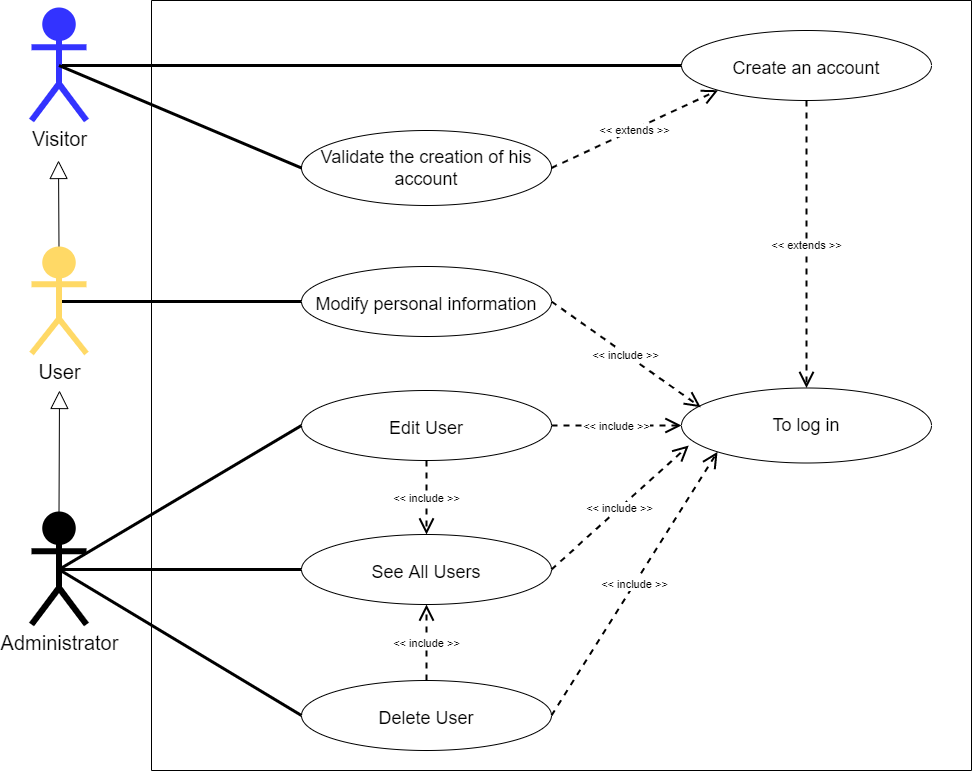

The diagram above was exported from draw.io. Its source (the exported page's mxGraphModel, read from the mxfile embedded in the PNG):
<mxGraphModel dx="1038" dy="649" grid="1" gridSize="10" guides="1" tooltips="1" connect="1" arrows="1" fold="1" page="1" pageScale="1" pageWidth="1169" pageHeight="827" background="none" math="0" shadow="0">
  <root>
    <mxCell id="aoHh8IziizwjmGi1LMCM-0" />
    <mxCell id="aoHh8IziizwjmGi1LMCM-1" parent="aoHh8IziizwjmGi1LMCM-0" />
    <mxCell id="aoHh8IziizwjmGi1LMCM-2" value="" style="swimlane;startSize=0;rounded=0;sketch=0;" parent="aoHh8IziizwjmGi1LMCM-1" vertex="1">
      <mxGeometry x="200" y="50" width="820" height="770" as="geometry">
        <mxRectangle x="280" y="40" width="50" height="40" as="alternateBounds" />
      </mxGeometry>
    </mxCell>
    <mxCell id="GkmF0a4ERkEIIOysbx2y-4" value="Modify personal information" style="ellipse;whiteSpace=wrap;html=1;align=center;fontSize=18;spacingTop=5;" parent="aoHh8IziizwjmGi1LMCM-2" vertex="1">
      <mxGeometry x="150" y="266" width="250" height="70" as="geometry" />
    </mxCell>
    <mxCell id="GkmF0a4ERkEIIOysbx2y-1" value="See All Users" style="ellipse;whiteSpace=wrap;html=1;align=center;fontSize=18;spacingTop=5;" parent="aoHh8IziizwjmGi1LMCM-2" vertex="1">
      <mxGeometry x="150" y="534" width="250" height="70" as="geometry" />
    </mxCell>
    <mxCell id="GkmF0a4ERkEIIOysbx2y-0" value="To log in" style="ellipse;whiteSpace=wrap;html=1;align=center;fontSize=18;" parent="aoHh8IziizwjmGi1LMCM-2" vertex="1">
      <mxGeometry x="530" y="387.5" width="250" height="75" as="geometry" />
    </mxCell>
    <object label="&amp;lt;&amp;lt; include &amp;gt;&amp;gt;" placeholders="1" id="GkmF0a4ERkEIIOysbx2y-6">
      <mxCell style="endArrow=open;endSize=12;dashed=1;html=1;rounded=1;shadow=0;sketch=0;strokeWidth=2;exitX=1;exitY=0.5;exitDx=0;exitDy=0;entryX=0.077;entryY=0.257;entryDx=0;entryDy=0;entryPerimeter=0;" parent="aoHh8IziizwjmGi1LMCM-2" source="GkmF0a4ERkEIIOysbx2y-4" target="GkmF0a4ERkEIIOysbx2y-0" edge="1">
        <mxGeometry width="160" relative="1" as="geometry">
          <mxPoint x="140" y="271" as="sourcePoint" />
          <mxPoint x="396.02044589595766" y="384.66205198520356" as="targetPoint" />
          <mxPoint y="1" as="offset" />
        </mxGeometry>
      </mxCell>
    </object>
    <object label="&amp;lt;&amp;lt; include &amp;gt;&amp;gt;" placeholders="1" id="DTRmdJglIqC8bZy24zTu-0">
      <mxCell style="endArrow=open;endSize=12;dashed=1;html=1;rounded=1;shadow=0;sketch=0;strokeWidth=2;exitX=1;exitY=0.5;exitDx=0;exitDy=0;entryX=0.029;entryY=0.767;entryDx=0;entryDy=0;entryPerimeter=0;" parent="aoHh8IziizwjmGi1LMCM-2" source="GkmF0a4ERkEIIOysbx2y-1" target="GkmF0a4ERkEIIOysbx2y-0" edge="1">
        <mxGeometry width="160" relative="1" as="geometry">
          <mxPoint x="400" y="661" as="sourcePoint" />
          <mxPoint x="596.0204458959577" y="358.33794801479644" as="targetPoint" />
          <mxPoint y="1" as="offset" />
        </mxGeometry>
      </mxCell>
    </object>
    <mxCell id="GkmF0a4ERkEIIOysbx2y-7" value="&lt;span&gt;Delete User&lt;br&gt;&lt;/span&gt;" style="ellipse;whiteSpace=wrap;html=1;align=center;fontSize=18;spacingTop=5;" parent="aoHh8IziizwjmGi1LMCM-2" vertex="1">
      <mxGeometry x="150" y="680" width="250" height="70" as="geometry" />
    </mxCell>
    <object label="&amp;lt;&amp;lt; include &amp;gt;&amp;gt;" placeholders="1" id="GkmF0a4ERkEIIOysbx2y-8">
      <mxCell style="endArrow=open;endSize=12;dashed=1;html=1;rounded=1;shadow=0;sketch=0;strokeWidth=2;exitX=0.5;exitY=0;exitDx=0;exitDy=0;entryX=0.5;entryY=1;entryDx=0;entryDy=0;" parent="aoHh8IziizwjmGi1LMCM-2" source="GkmF0a4ERkEIIOysbx2y-7" target="GkmF0a4ERkEIIOysbx2y-1" edge="1">
        <mxGeometry width="160" relative="1" as="geometry">
          <mxPoint x="75" y="136" as="sourcePoint" />
          <mxPoint x="75" y="246" as="targetPoint" />
          <mxPoint y="1" as="offset" />
        </mxGeometry>
      </mxCell>
    </object>
    <object label="&amp;lt;&amp;lt; include &amp;gt;&amp;gt;" placeholders="1" id="GkmF0a4ERkEIIOysbx2y-9">
      <mxCell style="endArrow=open;endSize=12;dashed=1;html=1;rounded=1;shadow=0;sketch=0;strokeWidth=2;exitX=1;exitY=0.5;exitDx=0;exitDy=0;entryX=0;entryY=1;entryDx=0;entryDy=0;" parent="aoHh8IziizwjmGi1LMCM-2" source="GkmF0a4ERkEIIOysbx2y-7" target="GkmF0a4ERkEIIOysbx2y-0" edge="1">
        <mxGeometry width="160" relative="1" as="geometry">
          <mxPoint x="200" y="183.5" as="sourcePoint" />
          <mxPoint x="376.02044589595766" y="347.16205198520356" as="targetPoint" />
          <mxPoint y="1" as="offset" />
        </mxGeometry>
      </mxCell>
    </object>
    <mxCell id="-oUI0R2FevhBl2hbm6Zw-0" value="&lt;span&gt;Edit User&lt;br&gt;&lt;/span&gt;" style="ellipse;whiteSpace=wrap;html=1;align=center;fontSize=18;spacingTop=5;" parent="aoHh8IziizwjmGi1LMCM-2" vertex="1">
      <mxGeometry x="150" y="390" width="250" height="70" as="geometry" />
    </mxCell>
    <object label="&amp;lt;&amp;lt; include &amp;gt;&amp;gt;" placeholders="1" id="-oUI0R2FevhBl2hbm6Zw-2">
      <mxCell style="endArrow=open;endSize=12;dashed=1;html=1;rounded=1;shadow=0;sketch=0;strokeWidth=2;exitX=0.5;exitY=1;exitDx=0;exitDy=0;entryX=0.5;entryY=0;entryDx=0;entryDy=0;" parent="aoHh8IziizwjmGi1LMCM-2" source="-oUI0R2FevhBl2hbm6Zw-0" target="GkmF0a4ERkEIIOysbx2y-1" edge="1">
        <mxGeometry width="160" relative="1" as="geometry">
          <mxPoint x="375" y="650" as="sourcePoint" />
          <mxPoint x="363.3883476483186" y="489.74873734152925" as="targetPoint" />
          <mxPoint y="1" as="offset" />
        </mxGeometry>
      </mxCell>
    </object>
    <object label="&amp;lt;&amp;lt; include &amp;gt;&amp;gt;" placeholders="1" id="-oUI0R2FevhBl2hbm6Zw-3">
      <mxCell style="endArrow=open;endSize=12;dashed=1;html=1;rounded=1;shadow=0;sketch=0;strokeWidth=2;exitX=1;exitY=0.5;exitDx=0;exitDy=0;entryX=0;entryY=0.5;entryDx=0;entryDy=0;" parent="aoHh8IziizwjmGi1LMCM-2" source="-oUI0R2FevhBl2hbm6Zw-0" target="GkmF0a4ERkEIIOysbx2y-0" edge="1">
        <mxGeometry width="160" relative="1" as="geometry">
          <mxPoint x="400" y="332" as="sourcePoint" />
          <mxPoint x="572" y="379.7750000000001" as="targetPoint" />
          <mxPoint y="1" as="offset" />
        </mxGeometry>
      </mxCell>
    </object>
    <mxCell id="GkmF0a4ERkEIIOysbx2y-3" value="Create an account" style="ellipse;whiteSpace=wrap;html=1;align=center;fontSize=18;spacingTop=5;" parent="aoHh8IziizwjmGi1LMCM-2" vertex="1">
      <mxGeometry x="530" y="30" width="250" height="70" as="geometry" />
    </mxCell>
    <object label="&amp;lt;&amp;lt; extends &amp;gt;&amp;gt;" placeholders="1" id="GkmF0a4ERkEIIOysbx2y-2">
      <mxCell style="endArrow=open;endSize=12;dashed=1;html=1;rounded=1;shadow=0;sketch=0;strokeWidth=2;exitX=0.5;exitY=1;exitDx=0;exitDy=0;entryX=0.5;entryY=0;entryDx=0;entryDy=0;" parent="aoHh8IziizwjmGi1LMCM-2" source="GkmF0a4ERkEIIOysbx2y-3" target="GkmF0a4ERkEIIOysbx2y-0" edge="1">
        <mxGeometry width="160" relative="1" as="geometry">
          <mxPoint x="130" y="91" as="sourcePoint" />
          <mxPoint x="320.0000000000082" y="503.5" as="targetPoint" />
          <mxPoint y="1" as="offset" />
        </mxGeometry>
      </mxCell>
    </object>
    <mxCell id="2q20M1cZlODYI9gNN-45-0" value="Validate the creation of his account" style="ellipse;whiteSpace=wrap;html=1;align=center;fontSize=18;" parent="aoHh8IziizwjmGi1LMCM-2" vertex="1">
      <mxGeometry x="150" y="130" width="250" height="75" as="geometry" />
    </mxCell>
    <object label="&amp;lt;&amp;lt; extends &amp;gt;&amp;gt;" placeholders="1" id="2q20M1cZlODYI9gNN-45-1">
      <mxCell style="endArrow=open;endSize=12;dashed=1;html=1;rounded=1;shadow=0;sketch=0;strokeWidth=2;exitX=1;exitY=0.5;exitDx=0;exitDy=0;entryX=0;entryY=1;entryDx=0;entryDy=0;" parent="aoHh8IziizwjmGi1LMCM-2" source="2q20M1cZlODYI9gNN-45-0" target="GkmF0a4ERkEIIOysbx2y-3" edge="1">
        <mxGeometry width="160" relative="1" as="geometry">
          <mxPoint x="665" y="110" as="sourcePoint" />
          <mxPoint x="665" y="397.5" as="targetPoint" />
          <mxPoint y="1" as="offset" />
        </mxGeometry>
      </mxCell>
    </object>
    <mxCell id="aoHh8IziizwjmGi1LMCM-19" style="edgeStyle=none;rounded=0;orthogonalLoop=1;jettySize=auto;html=1;exitX=0.5;exitY=0.5;exitDx=0;exitDy=0;exitPerimeter=0;entryX=0;entryY=0.5;entryDx=0;entryDy=0;strokeWidth=3;endFill=0;endArrow=none;" parent="aoHh8IziizwjmGi1LMCM-1" source="aoHh8IziizwjmGi1LMCM-20" target="GkmF0a4ERkEIIOysbx2y-3" edge="1">
      <mxGeometry relative="1" as="geometry">
        <mxPoint x="280" y="95" as="targetPoint" />
      </mxGeometry>
    </mxCell>
    <mxCell id="aoHh8IziizwjmGi1LMCM-20" value="Visitor" style="shape=umlActor;verticalLabelPosition=bottom;verticalAlign=top;html=1;strokeWidth=6;fontSize=20;fillColor=#3333FF;strokeColor=#3333FF;" parent="aoHh8IziizwjmGi1LMCM-1" vertex="1">
      <mxGeometry x="80" y="60" width="55" height="110" as="geometry" />
    </mxCell>
    <mxCell id="aoHh8IziizwjmGi1LMCM-21" style="rounded=0;orthogonalLoop=1;jettySize=auto;html=1;exitX=0.5;exitY=0.5;exitDx=0;exitDy=0;exitPerimeter=0;entryX=0;entryY=0.5;entryDx=0;entryDy=0;endArrow=none;endFill=0;strokeWidth=3;" parent="aoHh8IziizwjmGi1LMCM-1" source="aoHh8IziizwjmGi1LMCM-24" target="GkmF0a4ERkEIIOysbx2y-7" edge="1">
      <mxGeometry relative="1" as="geometry">
        <mxPoint x="280" y="725" as="targetPoint" />
      </mxGeometry>
    </mxCell>
    <mxCell id="aoHh8IziizwjmGi1LMCM-22" style="edgeStyle=none;rounded=0;orthogonalLoop=1;jettySize=auto;html=1;exitX=0.5;exitY=0.5;exitDx=0;exitDy=0;exitPerimeter=0;entryX=0;entryY=0.5;entryDx=0;entryDy=0;strokeWidth=3;endFill=0;endArrow=none;" parent="aoHh8IziizwjmGi1LMCM-1" source="aoHh8IziizwjmGi1LMCM-24" target="GkmF0a4ERkEIIOysbx2y-1" edge="1">
      <mxGeometry relative="1" as="geometry">
        <mxPoint x="280" y="485" as="targetPoint" />
      </mxGeometry>
    </mxCell>
    <mxCell id="-oUI0R2FevhBl2hbm6Zw-1" style="edgeStyle=none;rounded=0;orthogonalLoop=1;jettySize=auto;html=1;exitX=0.5;exitY=0.5;exitDx=0;exitDy=0;exitPerimeter=0;entryX=0;entryY=0.5;entryDx=0;entryDy=0;fontColor=rgb(0, 0, 0);strokeWidth=3;endFill=0;endArrow=none;" parent="aoHh8IziizwjmGi1LMCM-1" source="aoHh8IziizwjmGi1LMCM-24" target="-oUI0R2FevhBl2hbm6Zw-0" edge="1">
      <mxGeometry relative="1" as="geometry" />
    </mxCell>
    <mxCell id="aoHh8IziizwjmGi1LMCM-24" value="Administrator" style="shape=umlActor;verticalLabelPosition=bottom;verticalAlign=top;html=1;strokeWidth=6;fontSize=20;fillColor=#000000;strokeColor=#000000;" parent="aoHh8IziizwjmGi1LMCM-1" vertex="1">
      <mxGeometry x="80" y="564" width="55" height="110" as="geometry" />
    </mxCell>
    <mxCell id="aoHh8IziizwjmGi1LMCM-25" style="edgeStyle=none;rounded=0;orthogonalLoop=1;jettySize=auto;html=1;exitX=0.5;exitY=0.5;exitDx=0;exitDy=0;exitPerimeter=0;entryX=0;entryY=0.5;entryDx=0;entryDy=0;strokeWidth=3;endFill=0;endArrow=none;" parent="aoHh8IziizwjmGi1LMCM-1" source="aoHh8IziizwjmGi1LMCM-28" target="GkmF0a4ERkEIIOysbx2y-4" edge="1">
      <mxGeometry relative="1" as="geometry">
        <mxPoint x="280" y="385" as="targetPoint" />
      </mxGeometry>
    </mxCell>
    <mxCell id="aoHh8IziizwjmGi1LMCM-26" value="" style="endArrow=block;endSize=16;endFill=0;html=1;rounded=0;exitX=0.5;exitY=0;exitDx=0;exitDy=0;exitPerimeter=0;" parent="aoHh8IziizwjmGi1LMCM-1" source="aoHh8IziizwjmGi1LMCM-24" edge="1">
      <mxGeometry width="160" relative="1" as="geometry">
        <mxPoint x="80" y="500" as="sourcePoint" />
        <mxPoint x="108" y="440" as="targetPoint" />
      </mxGeometry>
    </mxCell>
    <mxCell id="aoHh8IziizwjmGi1LMCM-27" value="" style="endArrow=block;endSize=16;endFill=0;html=1;rounded=0;exitX=0.5;exitY=0;exitDx=0;exitDy=0;exitPerimeter=0;" parent="aoHh8IziizwjmGi1LMCM-1" source="aoHh8IziizwjmGi1LMCM-28" edge="1">
      <mxGeometry width="160" relative="1" as="geometry">
        <mxPoint x="130" y="320" as="sourcePoint" />
        <mxPoint x="107" y="210" as="targetPoint" />
      </mxGeometry>
    </mxCell>
    <mxCell id="aoHh8IziizwjmGi1LMCM-28" value="User" style="shape=umlActor;verticalLabelPosition=bottom;verticalAlign=top;html=1;strokeWidth=6;fontSize=20;fillColor=#FFD966;strokeColor=#FFD966;" parent="aoHh8IziizwjmGi1LMCM-1" vertex="1">
      <mxGeometry x="80" y="299" width="55" height="104" as="geometry" />
    </mxCell>
    <mxCell id="2q20M1cZlODYI9gNN-45-2" style="edgeStyle=none;rounded=0;orthogonalLoop=1;jettySize=auto;html=1;exitX=0.5;exitY=0.5;exitDx=0;exitDy=0;exitPerimeter=0;entryX=0;entryY=0.5;entryDx=0;entryDy=0;strokeWidth=3;endFill=0;endArrow=none;" parent="aoHh8IziizwjmGi1LMCM-1" source="aoHh8IziizwjmGi1LMCM-20" target="2q20M1cZlODYI9gNN-45-0" edge="1">
      <mxGeometry relative="1" as="geometry">
        <mxPoint x="740" y="125" as="targetPoint" />
        <mxPoint x="117.5" y="125" as="sourcePoint" />
      </mxGeometry>
    </mxCell>
  </root>
</mxGraphModel>